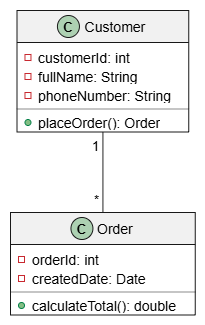

The diagram above was exported from draw.io. Its source (the exported page's mxGraphModel, read from the mxfile embedded in the PNG):
<mxGraphModel dx="1030" dy="562" grid="1" gridSize="10" guides="1" tooltips="1" connect="1" arrows="1" fold="1" page="1" pageScale="1" pageWidth="827" pageHeight="1169" math="0" shadow="0">
  <root>
    <mxCell id="0" />
    <mxCell id="1" parent="0" />
    <UserObject label="" plantUmlData="{&#10;  &quot;data&quot;: &quot;@startuml\n\nclass Customer {\n    - customerId: int\n    - fullName: String\n    - phoneNumber: String\n    + placeOrder(): Order\n}\n\nclass Order {\n    - orderId: int\n    - createdDate: Date\n    + calculateTotal(): double\n}\n\nCustomer \&quot;1\&quot; -- \&quot;*\&quot; Order\n\n@enduml&quot;,&#10;  &quot;config&quot;: null&#10;}" id="TA7S8oO_8tNk-92uCekw-1">
      <mxCell connectable="0" parent="1" style="group;transparentBounds=1;editIcon=1;lockedGroup=0;groupPadding=10;" vertex="1">
        <mxGeometry as="geometry" />
      </mxCell>
    </UserObject>
    <UserObject label="Customer" plantUmlId="cls_2" plantUmlBaseStyle="swimlane;collapsible=0;fontStyle=0;align=center;fontSize=14;fontColor=#000000;startSize=32;spacingLeft=25;fillColor=#F1F1F1;strokeColor=#181818;childLayout=stackLayout;horizontal=1;horizontalStack=0;resizeParent=1;resizeParentMax=0;resizeLast=0;marginBottom=0;stackSpacing=0;marginTop=5.5;" plantUmlBaseValue="Customer" id="TA7S8oO_8tNk-92uCekw-2">
      <mxCell parent="TA7S8oO_8tNk-92uCekw-1" style="swimlane;collapsible=0;fontStyle=0;align=center;fontSize=14;fontColor=#000000;startSize=32;spacingLeft=25;fillColor=#F1F1F1;strokeColor=#181818;childLayout=stackLayout;horizontal=1;horizontalStack=0;resizeParent=1;resizeParentMax=0;resizeLast=0;marginBottom=0;stackSpacing=0;marginTop=5.5;" vertex="1">
        <mxGeometry height="121.5" width="171.86" x="36.474999999999994" y="30" as="geometry" />
      </mxCell>
    </UserObject>
    <UserObject label="C" plantUmlId="ico_3" plantUmlBaseStyle="ellipse;fillColor=#ADD1B2;strokeColor=#181818;fontSize=13;fontStyle=1;fontColor=#000000;movable=0;connectable=0;" plantUmlBaseValue="C" id="TA7S8oO_8tNk-92uCekw-3">
      <mxCell parent="TA7S8oO_8tNk-92uCekw-2" style="ellipse;fillColor=#ADD1B2;strokeColor=#181818;fontSize=13;fontStyle=1;fontColor=#000000;movable=0;connectable=0;" vertex="1">
        <mxGeometry height="22" width="22" x="40.456900000000005" y="5" as="geometry" />
      </mxCell>
    </UserObject>
    <UserObject label="customerId: int" plantUmlId="mb_4" plantUmlBaseStyle="text;html=1;align=left;verticalAlign=middle;spacingLeft=20;spacingRight=4;overflow=hidden;rotatable=0;fillColor=none;strokeColor=none;fontSize=14;fontColor=#000000;fontStyle=0;points=[[0,0.5],[1,0.5]];portConstraint=eastwest;whiteSpace=wrap;" plantUmlBaseValue="customerId: int" id="TA7S8oO_8tNk-92uCekw-4">
      <mxCell parent="TA7S8oO_8tNk-92uCekw-2" style="text;html=1;align=left;verticalAlign=middle;spacingLeft=20;spacingRight=4;overflow=hidden;rotatable=0;fillColor=none;strokeColor=none;fontSize=14;fontColor=#000000;fontStyle=0;points=[[0,0.5],[1,0.5]];portConstraint=eastwest;whiteSpace=wrap;" vertex="1">
        <mxGeometry height="19" width="171.86" y="37.5" as="geometry" />
      </mxCell>
    </UserObject>
    <UserObject label="" plantUmlId="vis_5" plantUmlBaseStyle="rounded=0;fillColor=none;strokeColor=#C82930;strokeWidth=1;movable=0;connectable=0;" plantUmlBaseValue="" id="TA7S8oO_8tNk-92uCekw-5">
      <mxCell parent="TA7S8oO_8tNk-92uCekw-4" style="rounded=0;fillColor=none;strokeColor=#C82930;strokeWidth=1;movable=0;connectable=0;" vertex="1">
        <mxGeometry height="6" width="6" x="8" y="6.5" as="geometry" />
      </mxCell>
    </UserObject>
    <UserObject label="fullName: String" plantUmlId="mb_6" plantUmlBaseStyle="text;html=1;align=left;verticalAlign=middle;spacingLeft=20;spacingRight=4;overflow=hidden;rotatable=0;fillColor=none;strokeColor=none;fontSize=14;fontColor=#000000;fontStyle=0;points=[[0,0.5],[1,0.5]];portConstraint=eastwest;whiteSpace=wrap;" plantUmlBaseValue="fullName: String" id="TA7S8oO_8tNk-92uCekw-6">
      <mxCell parent="TA7S8oO_8tNk-92uCekw-2" style="text;html=1;align=left;verticalAlign=middle;spacingLeft=20;spacingRight=4;overflow=hidden;rotatable=0;fillColor=none;strokeColor=none;fontSize=14;fontColor=#000000;fontStyle=0;points=[[0,0.5],[1,0.5]];portConstraint=eastwest;whiteSpace=wrap;" vertex="1">
        <mxGeometry height="19" width="171.86" y="56.5" as="geometry" />
      </mxCell>
    </UserObject>
    <UserObject label="" plantUmlId="vis_7" plantUmlBaseStyle="rounded=0;fillColor=none;strokeColor=#C82930;strokeWidth=1;movable=0;connectable=0;" plantUmlBaseValue="" id="TA7S8oO_8tNk-92uCekw-7">
      <mxCell parent="TA7S8oO_8tNk-92uCekw-6" style="rounded=0;fillColor=none;strokeColor=#C82930;strokeWidth=1;movable=0;connectable=0;" vertex="1">
        <mxGeometry height="6" width="6" x="8" y="6.5" as="geometry" />
      </mxCell>
    </UserObject>
    <UserObject label="phoneNumber: String" plantUmlId="mb_8" plantUmlBaseStyle="text;html=1;align=left;verticalAlign=middle;spacingLeft=20;spacingRight=4;overflow=hidden;rotatable=0;fillColor=none;strokeColor=none;fontSize=14;fontColor=#000000;fontStyle=0;points=[[0,0.5],[1,0.5]];portConstraint=eastwest;whiteSpace=wrap;" plantUmlBaseValue="phoneNumber: String" id="TA7S8oO_8tNk-92uCekw-8">
      <mxCell parent="TA7S8oO_8tNk-92uCekw-2" style="text;html=1;align=left;verticalAlign=middle;spacingLeft=20;spacingRight=4;overflow=hidden;rotatable=0;fillColor=none;strokeColor=none;fontSize=14;fontColor=#000000;fontStyle=0;points=[[0,0.5],[1,0.5]];portConstraint=eastwest;whiteSpace=wrap;" vertex="1">
        <mxGeometry height="19" width="171.86" y="75.5" as="geometry" />
      </mxCell>
    </UserObject>
    <UserObject label="" plantUmlId="vis_9" plantUmlBaseStyle="rounded=0;fillColor=none;strokeColor=#C82930;strokeWidth=1;movable=0;connectable=0;" plantUmlBaseValue="" id="TA7S8oO_8tNk-92uCekw-9">
      <mxCell parent="TA7S8oO_8tNk-92uCekw-8" style="rounded=0;fillColor=none;strokeColor=#C82930;strokeWidth=1;movable=0;connectable=0;" vertex="1">
        <mxGeometry height="6" width="6" x="8" y="6.5" as="geometry" />
      </mxCell>
    </UserObject>
    <UserObject label="" plantUmlId="clssep_10" plantUmlBaseStyle="line;strokeWidth=0.5;strokeColor=#181818;fillColor=none;align=left;verticalAlign=middle;rotatable=0;labelPosition=right;points=[];portConstraint=eastwest;connectable=0;" plantUmlBaseValue="" id="TA7S8oO_8tNk-92uCekw-10">
      <mxCell parent="TA7S8oO_8tNk-92uCekw-2" style="line;strokeWidth=0.5;strokeColor=#181818;fillColor=none;align=left;verticalAlign=middle;rotatable=0;labelPosition=right;points=[];portConstraint=eastwest;connectable=0;" vertex="1">
        <mxGeometry height="8" width="171.86" y="94.5" as="geometry" />
      </mxCell>
    </UserObject>
    <UserObject label="placeOrder(): Order" plantUmlId="mb_11" plantUmlBaseStyle="text;html=1;align=left;verticalAlign=middle;spacingLeft=20;spacingRight=4;overflow=hidden;rotatable=0;fillColor=none;strokeColor=none;fontSize=14;fontColor=#000000;fontStyle=0;points=[[0,0.5],[1,0.5]];portConstraint=eastwest;whiteSpace=wrap;" plantUmlBaseValue="placeOrder(): Order" id="TA7S8oO_8tNk-92uCekw-11">
      <mxCell parent="TA7S8oO_8tNk-92uCekw-2" style="text;html=1;align=left;verticalAlign=middle;spacingLeft=20;spacingRight=4;overflow=hidden;rotatable=0;fillColor=none;strokeColor=none;fontSize=14;fontColor=#000000;fontStyle=0;points=[[0,0.5],[1,0.5]];portConstraint=eastwest;whiteSpace=wrap;" vertex="1">
        <mxGeometry height="19" width="171.86" y="102.5" as="geometry" />
      </mxCell>
    </UserObject>
    <UserObject label="" plantUmlId="vis_12" plantUmlBaseStyle="ellipse;fillColor=#84BE84;strokeColor=#038048;strokeWidth=1;movable=0;connectable=0;" plantUmlBaseValue="" id="TA7S8oO_8tNk-92uCekw-12">
      <mxCell parent="TA7S8oO_8tNk-92uCekw-11" style="ellipse;fillColor=#84BE84;strokeColor=#038048;strokeWidth=1;movable=0;connectable=0;" vertex="1">
        <mxGeometry height="6" width="6" x="8" y="6.5" as="geometry" />
      </mxCell>
    </UserObject>
    <UserObject label="Order" plantUmlId="cls_13" plantUmlBaseStyle="swimlane;collapsible=0;fontStyle=0;align=center;fontSize=14;fontColor=#000000;startSize=32;spacingLeft=25;fillColor=#F1F1F1;strokeColor=#181818;childLayout=stackLayout;horizontal=1;horizontalStack=0;resizeParent=1;resizeParentMax=0;resizeLast=0;marginBottom=0;stackSpacing=0;marginTop=5.5;" plantUmlBaseValue="Order" id="TA7S8oO_8tNk-92uCekw-13">
      <mxCell parent="TA7S8oO_8tNk-92uCekw-1" style="swimlane;collapsible=0;fontStyle=0;align=center;fontSize=14;fontColor=#000000;startSize=32;spacingLeft=25;fillColor=#F1F1F1;strokeColor=#181818;childLayout=stackLayout;horizontal=1;horizontalStack=0;resizeParent=1;resizeParentMax=0;resizeLast=0;marginBottom=0;stackSpacing=0;marginTop=5.5;" vertex="1">
        <mxGeometry height="102.5" width="184.81" x="30" y="232" as="geometry" />
      </mxCell>
    </UserObject>
    <UserObject label="C" plantUmlId="ico_14" plantUmlBaseStyle="ellipse;fillColor=#ADD1B2;strokeColor=#181818;fontSize=13;fontStyle=1;fontColor=#000000;movable=0;connectable=0;" plantUmlBaseValue="C" id="TA7S8oO_8tNk-92uCekw-14">
      <mxCell parent="TA7S8oO_8tNk-92uCekw-13" style="ellipse;fillColor=#ADD1B2;strokeColor=#181818;fontSize=13;fontStyle=1;fontColor=#000000;movable=0;connectable=0;" vertex="1">
        <mxGeometry height="22" width="22" x="60.43285" y="5" as="geometry" />
      </mxCell>
    </UserObject>
    <UserObject label="orderId: int" plantUmlId="mb_15" plantUmlBaseStyle="text;html=1;align=left;verticalAlign=middle;spacingLeft=20;spacingRight=4;overflow=hidden;rotatable=0;fillColor=none;strokeColor=none;fontSize=14;fontColor=#000000;fontStyle=0;points=[[0,0.5],[1,0.5]];portConstraint=eastwest;whiteSpace=wrap;" plantUmlBaseValue="orderId: int" id="TA7S8oO_8tNk-92uCekw-15">
      <mxCell parent="TA7S8oO_8tNk-92uCekw-13" style="text;html=1;align=left;verticalAlign=middle;spacingLeft=20;spacingRight=4;overflow=hidden;rotatable=0;fillColor=none;strokeColor=none;fontSize=14;fontColor=#000000;fontStyle=0;points=[[0,0.5],[1,0.5]];portConstraint=eastwest;whiteSpace=wrap;" vertex="1">
        <mxGeometry height="19" width="184.81" y="37.5" as="geometry" />
      </mxCell>
    </UserObject>
    <UserObject label="" plantUmlId="vis_16" plantUmlBaseStyle="rounded=0;fillColor=none;strokeColor=#C82930;strokeWidth=1;movable=0;connectable=0;" plantUmlBaseValue="" id="TA7S8oO_8tNk-92uCekw-16">
      <mxCell parent="TA7S8oO_8tNk-92uCekw-15" style="rounded=0;fillColor=none;strokeColor=#C82930;strokeWidth=1;movable=0;connectable=0;" vertex="1">
        <mxGeometry height="6" width="6" x="8" y="6.5" as="geometry" />
      </mxCell>
    </UserObject>
    <UserObject label="createdDate: Date" plantUmlId="mb_17" plantUmlBaseStyle="text;html=1;align=left;verticalAlign=middle;spacingLeft=20;spacingRight=4;overflow=hidden;rotatable=0;fillColor=none;strokeColor=none;fontSize=14;fontColor=#000000;fontStyle=0;points=[[0,0.5],[1,0.5]];portConstraint=eastwest;whiteSpace=wrap;" plantUmlBaseValue="createdDate: Date" id="TA7S8oO_8tNk-92uCekw-17">
      <mxCell parent="TA7S8oO_8tNk-92uCekw-13" style="text;html=1;align=left;verticalAlign=middle;spacingLeft=20;spacingRight=4;overflow=hidden;rotatable=0;fillColor=none;strokeColor=none;fontSize=14;fontColor=#000000;fontStyle=0;points=[[0,0.5],[1,0.5]];portConstraint=eastwest;whiteSpace=wrap;" vertex="1">
        <mxGeometry height="19" width="184.81" y="56.5" as="geometry" />
      </mxCell>
    </UserObject>
    <UserObject label="" plantUmlId="vis_18" plantUmlBaseStyle="rounded=0;fillColor=none;strokeColor=#C82930;strokeWidth=1;movable=0;connectable=0;" plantUmlBaseValue="" id="TA7S8oO_8tNk-92uCekw-18">
      <mxCell parent="TA7S8oO_8tNk-92uCekw-17" style="rounded=0;fillColor=none;strokeColor=#C82930;strokeWidth=1;movable=0;connectable=0;" vertex="1">
        <mxGeometry height="6" width="6" x="8" y="6.5" as="geometry" />
      </mxCell>
    </UserObject>
    <UserObject label="" plantUmlId="clssep_19" plantUmlBaseStyle="line;strokeWidth=0.5;strokeColor=#181818;fillColor=none;align=left;verticalAlign=middle;rotatable=0;labelPosition=right;points=[];portConstraint=eastwest;connectable=0;" plantUmlBaseValue="" id="TA7S8oO_8tNk-92uCekw-19">
      <mxCell parent="TA7S8oO_8tNk-92uCekw-13" style="line;strokeWidth=0.5;strokeColor=#181818;fillColor=none;align=left;verticalAlign=middle;rotatable=0;labelPosition=right;points=[];portConstraint=eastwest;connectable=0;" vertex="1">
        <mxGeometry height="8" width="184.81" y="75.5" as="geometry" />
      </mxCell>
    </UserObject>
    <UserObject label="calculateTotal(): double" plantUmlId="mb_20" plantUmlBaseStyle="text;html=1;align=left;verticalAlign=middle;spacingLeft=20;spacingRight=4;overflow=hidden;rotatable=0;fillColor=none;strokeColor=none;fontSize=14;fontColor=#000000;fontStyle=0;points=[[0,0.5],[1,0.5]];portConstraint=eastwest;whiteSpace=wrap;" plantUmlBaseValue="calculateTotal(): double" id="TA7S8oO_8tNk-92uCekw-20">
      <mxCell parent="TA7S8oO_8tNk-92uCekw-13" style="text;html=1;align=left;verticalAlign=middle;spacingLeft=20;spacingRight=4;overflow=hidden;rotatable=0;fillColor=none;strokeColor=none;fontSize=14;fontColor=#000000;fontStyle=0;points=[[0,0.5],[1,0.5]];portConstraint=eastwest;whiteSpace=wrap;" vertex="1">
        <mxGeometry height="19" width="184.81" y="83.5" as="geometry" />
      </mxCell>
    </UserObject>
    <UserObject label="" plantUmlId="vis_21" plantUmlBaseStyle="ellipse;fillColor=#84BE84;strokeColor=#038048;strokeWidth=1;movable=0;connectable=0;" plantUmlBaseValue="" id="TA7S8oO_8tNk-92uCekw-21">
      <mxCell parent="TA7S8oO_8tNk-92uCekw-20" style="ellipse;fillColor=#84BE84;strokeColor=#038048;strokeWidth=1;movable=0;connectable=0;" vertex="1">
        <mxGeometry height="6" width="6" x="8" y="6.5" as="geometry" />
      </mxCell>
    </UserObject>
    <UserObject label="" plantUmlId="rel_22" plantUmlBaseStyle="endArrow=none;html=1;strokeColor=#181818;fontColor=#000000;fontSize=11;exitX=0.5;exitY=1;exitDx=0;exitDy=0;entryX=0.5;entryY=0;entryDx=0;entryDy=0;curved=0;rounded=0;endSize=6;sourcePerimeterSpacing=0;targetPerimeterSpacing=0;" plantUmlBaseValue="" id="TA7S8oO_8tNk-92uCekw-22">
      <mxCell edge="1" parent="TA7S8oO_8tNk-92uCekw-1" source="TA7S8oO_8tNk-92uCekw-2" style="endArrow=none;html=1;strokeColor=#181818;fontColor=#000000;fontSize=11;exitX=0.5;exitY=1;exitDx=0;exitDy=0;entryX=0.5;entryY=0;entryDx=0;entryDy=0;curved=0;rounded=0;endSize=6;sourcePerimeterSpacing=0;targetPerimeterSpacing=0;" target="TA7S8oO_8tNk-92uCekw-13">
        <mxGeometry relative="1" as="geometry" />
      </mxCell>
    </UserObject>
    <UserObject label="1" plantUmlId="card_23" plantUmlBaseStyle="text;html=1;align=left;verticalAlign=middle;fillColor=none;strokeColor=none;fontSize=13;fontColor=#000000;" plantUmlBaseValue="1" id="TA7S8oO_8tNk-92uCekw-23">
      <mxCell parent="TA7S8oO_8tNk-92uCekw-1" style="text;html=1;align=left;verticalAlign=middle;fillColor=none;strokeColor=none;fontSize=13;fontColor=#000000;" vertex="1">
        <mxGeometry height="16" width="12.220178571428571" x="110.18482142857142" y="158" as="geometry" />
      </mxCell>
    </UserObject>
    <UserObject label="*" plantUmlId="card_24" plantUmlBaseStyle="text;html=1;align=left;verticalAlign=middle;fillColor=none;strokeColor=none;fontSize=13;fontColor=#000000;" plantUmlBaseValue="*" id="TA7S8oO_8tNk-92uCekw-24">
      <mxCell parent="TA7S8oO_8tNk-92uCekw-1" style="text;html=1;align=left;verticalAlign=middle;fillColor=none;strokeColor=none;fontSize=13;fontColor=#000000;" vertex="1">
        <mxGeometry height="16" width="10.265164285714285" x="112.13983571428571" y="212" as="geometry" />
      </mxCell>
    </UserObject>
  </root>
</mxGraphModel>